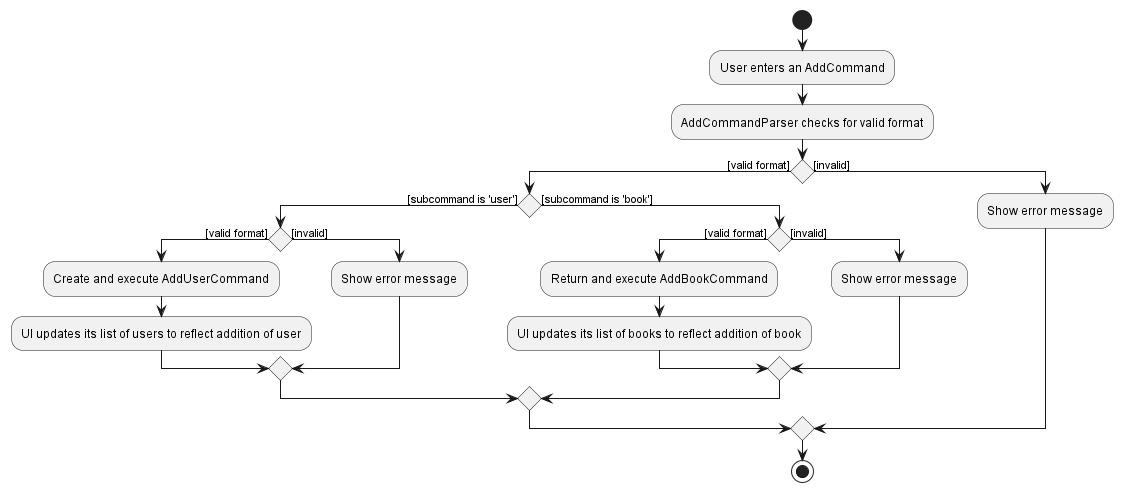

The diagram above was rendered by PlantUML. Its source (embedded in the PNG):
@startuml
start
:User enters an AddCommand;
:AddCommandParser checks for valid format;

if () then ([valid format])
    if () then ([subcommand is 'user'])
        if () then ([valid format])
            :Create and execute AddUserCommand;
            :UI updates its list of users to reflect addition of user;
        else ([invalid])
            :Show error message;
        endif
    else ([subcommand is 'book'])
        if () then ([valid format])
            :Return and execute AddBookCommand;
            :UI updates its list of books to reflect addition of book;
        else ([invalid])
            :Show error message;
        endif
    endif
else ([invalid])
    :Show error message;
endif


stop
@enduml